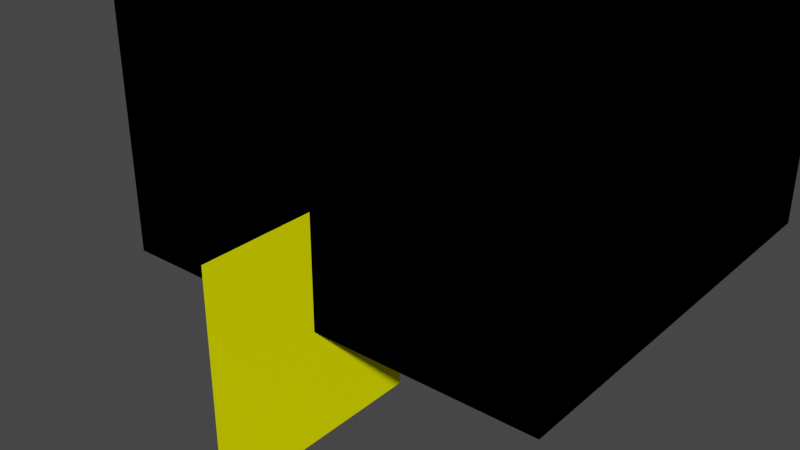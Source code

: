 # Source: VL_1.blend  (saved by Blender 2.91.10; exported with 4.5.12 LTS)
import bpy
from mathutils import Matrix  # noqa: F401  (used for matrix-valued properties, if any)

bpy.ops.wm.read_factory_settings(use_empty=True)
scene = bpy.context.scene
scene.name = 'VL_1'

# ---- collections
col_collection = bpy.data.collections.new('Collection'); scene.collection.children.link(col_collection)
col_collection_2 = bpy.data.collections.new('Collection 2'); col_collection.children.link(col_collection_2)

# ---- materials (node trees are filled in below, after node groups)
mat_material_bc = bpy.data.materials.new('Material bc')
mat_material_bc.alpha_threshold = 0.0
mat_material_bc.use_transparent_shadow = False
mat_material_bc.diffuse_color = (0.8, 0.6524, 0.4355, 1.0)
mat_material_bc.line_color = (0.0, 0.0, 0.0, 1.0)
mat_burner_bc = bpy.data.materials.new('Burner bc')
mat_burner_bc.alpha_threshold = 0.0
mat_burner_bc.use_transparent_shadow = False
mat_burner_bc.diffuse_color = (1.0, 0.0, 0.0, 1.0)
mat_burner_bc.line_color = (0.0, 0.0, 0.0, 1.0)
mat_dummy_color2 = bpy.data.materials.new('Dummy Color2')
mat_dummy_color2.use_transparent_shadow = False
mat_dummy_color2.diffuse_color = (1.0, 1.0, 0.0, 0.05)
mat_open = bpy.data.materials.new('OPEN')
mat_open.use_transparent_shadow = False
mat_open.diffuse_color = (0.2, 0.8, 0.8, 0.05)

# ---- material node trees

# ---- world
world_world = bpy.data.worlds.new('World'); scene.world = world_world
world_world.use_nodes = True; world_world.node_tree.nodes.clear()
_N = world_world.node_tree.nodes; _L = world_world.node_tree.links
n0 = _N.new('ShaderNodeOutputWorld'); n0.name = 'World Output'; n0.location = (300, 300)
n1 = _N.new('ShaderNodeBackground'); n1.name = 'Background'; n1.location = (10, 300)
n1.inputs[0].default_value = (0.05088, 0.05088, 0.05088, 1.0)
_L.new(n1.outputs[0], n0.inputs[0])
n0.is_active_output = True
world_world.color = (0.05088, 0.05088, 0.05088)
world_world.use_sun_shadow = False
world_world.sun_shadow_jitter_overblur = 0.0

# ---- meshes
me_cube = bpy.data.meshes.new('Cube')
me_cube.from_pydata([(1.0, 1.0, 1.0), (1.0, 1.0, -1.0), (1.0, -1.0, 1.0), (1.0, -1.0, -1.0), (-1.0, 1.0, 1.0), (-1.0, 1.0, -1.0), (-1.0, -1.0, 1.0), (-1.0, -1.0, -1.0)], [], [(3, 2, 6, 7), (7, 6, 4, 5), (5, 1, 3, 7), (1, 0, 2, 3), (5, 4, 0, 1), (2, 0, 4, 6)])
_uv = me_cube.uv_layers.new(name='UVMap')
_uv.uv.foreach_set('vector', [0.375, 0.25, 0.625, 0.25, 0.625, 0.5, 0.375, 0.5, 0.375, 0.5, 0.625, 0.5, 0.625, 0.75, 0.375, 0.75, 0.375, 0.75, 0.625, 0.75, 0.625, 1.0, 0.375, 1.0, 0.125, 0.5, 0.375, 0.5, 0.375, 0.75, 0.125, 0.75, 0.625, 0.5, 0.875, 0.5, 0.875, 0.75, 0.625, 0.75, 0.375, 0.75, 0.375, 0.5, 0.875, 0.5, 0.625, 0.5])
me_cube.materials.append(mat_material_bc)
me_cube.use_remesh_preserve_volume = False
me_cube.use_remesh_preserve_attributes = False
me_cube.use_mirror_vertex_groups = False
me_cube.update()
me_cube_002 = bpy.data.meshes.new('Cube.002')
me_cube_002.from_pydata([(1.0, 1.0, 1.0), (1.0, -1.0, 1.0), (-1.0, 1.0, 1.0), (-1.0, -1.0, 1.0)], [], [(0, 2, 3, 1)])
_uv = me_cube_002.uv_layers.new(name='UVMap')
_uv.uv.foreach_set('vector', [0.375, 0.0, 0.625, 0.0, 0.625, 0.25, 0.375, 0.25])
me_cube_002.materials.append(mat_burner_bc)
me_cube_002.use_remesh_preserve_volume = False
me_cube_002.use_remesh_preserve_attributes = False
me_cube_002.use_mirror_vertex_groups = False
me_cube_002.update()
me_plane = bpy.data.meshes.new('Plane')
me_plane.from_pydata([(-1.0, -1.0, 0.0), (1.0, -1.0, 0.0), (-1.0, 1.0, 0.0), (1.0, 1.0, 0.0)], [], [(0, 1, 3, 2)])
_uv = me_plane.uv_layers.new(name='UVMap')
_uv.uv.foreach_set('vector', [0.0, 0.0, 1.0, 0.0, 1.0, 1.0, 0.0, 1.0])
me_plane.materials.append(mat_dummy_color2)
me_plane.use_remesh_fix_poles = True
me_plane.use_remesh_preserve_attributes = False
me_plane.use_mirror_vertex_groups = False
me_plane.update()
me_cube_001 = bpy.data.meshes.new('Cube.001')
me_cube_001.from_pydata([(-1.0, -1.0, -1.0), (-1.0, -1.0, 1.0), (-1.0, 1.0, -1.0), (-1.0, 1.0, 1.0), (1.0, -1.0, -1.0), (1.0, -1.0, 1.0), (1.0, 1.0, -1.0), (1.0, 1.0, 1.0)], [], [(0, 1, 3, 2), (2, 3, 7, 6), (6, 7, 5, 4), (4, 5, 1, 0), (7, 3, 1, 5)])
_uv = me_cube_001.uv_layers.new(name='UVMap')
_uv.uv.foreach_set('vector', [0.375, 0.0, 0.625, 0.0, 0.625, 0.25, 0.375, 0.25, 0.375, 0.25, 0.625, 0.25, 0.625, 0.5, 0.375, 0.5, 0.375, 0.5, 0.625, 0.5, 0.625, 0.75, 0.375, 0.75, 0.375, 0.75, 0.625, 0.75, 0.625, 1.0, 0.375, 1.0, 0.625, 0.5, 0.875, 0.5, 0.875, 0.75, 0.625, 0.75])
me_cube_001.materials.append(mat_open)
me_cube_001.use_remesh_fix_poles = True
me_cube_001.use_remesh_preserve_attributes = False
me_cube_001.use_mirror_vertex_groups = False
me_cube_001.update()

# ---- objects
ob_cube = bpy.data.objects.new('Cube', me_cube)
ob_burner = bpy.data.objects.new('Burner', me_cube_002)
ob_temp_slice = bpy.data.objects.new('Temp slice', me_plane)
ob_domain = bpy.data.objects.new('Domain', me_cube_001)
ob_domain_bcs = bpy.data.objects.new('Domain bcs', me_cube_001)

# ---- transforms, parenting, visibility, modifiers, constraints
ob_cube.location = (0.0, 0.0, 1.0)
ob_cube.lock_rotations_4d = False
ob_cube.empty_display_type = 'ARROWS'
ob_cube.lineart.crease_threshold = 0.0
ob_burner.location = (0.0, 0.0, 1.01)
ob_burner.lock_rotations_4d = False
ob_burner.empty_display_type = 'ARROWS'
ob_burner.lineart.crease_threshold = 0.0
ob_temp_slice.location = (0.0, -2.0, 0.0)
ob_temp_slice.rotation_euler = (-0.0, 1.571, 0.0)
ob_temp_slice.display_type = 'SOLID'
ob_temp_slice.show_wire = True
ob_temp_slice.lineart.crease_threshold = 0.0
ob_domain.location = (0.0, 0.0, 2.0)
ob_domain.scale = (2.0, 2.0, 2.0)
ob_domain.display_type = 'WIRE'
ob_domain.show_wire = True
ob_domain.lineart.crease_threshold = 0.0
ob_domain_bcs.location = (0.0, 0.0, 2.0)
ob_domain_bcs.scale = (2.0, 2.0, 2.0)
ob_domain_bcs.lineart.crease_threshold = 0.0

# ---- collection membership
col_collection.objects.link(ob_cube)
col_collection.objects.link(ob_burner)
col_collection.objects.link(ob_temp_slice)
col_collection_2.objects.link(ob_domain)
col_collection_2.objects.link(ob_domain_bcs)

# ---- scene / render settings (as saved in the file)
scene.frame_start = 1; scene.frame_end = 250; scene.frame_set(1)
scene.render.engine = 'BLENDER_EEVEE_NEXT'
scene.cycles.use_denoising = False
scene.cycles.samples = 128
scene.cycles.sampling_pattern = 'TABULATED_SOBOL'
scene.cycles.use_adaptive_sampling = False
scene.cycles.use_light_tree = False
scene.view_settings.view_transform = 'Filmic'
bpy.context.view_layer.update()

# ---- added for rendering (the .blend has no active camera and no usable light): camera, sun
cam_auto = bpy.data.cameras.new('AutoCamera')
cam_auto.lens = 50.0
cam_auto.sensor_width = 36.0
cam_auto.clip_end = 1000.0
ob_auto_camera = bpy.data.objects.new('AutoCamera', cam_auto)
scene.collection.objects.link(ob_auto_camera)
ob_auto_camera.location = (4.98765, -6.98518, 4.49512)
ob_auto_camera.rotation_euler = (1.09748, -7.21219e-08, 0.694738)
scene.camera = ob_auto_camera
light_auto_sun = bpy.data.lights.new('AutoSun', 'SUN')
light_auto_sun.energy = 3.0
light_auto_sun.angle = 0.0523599
ob_auto_sun = bpy.data.objects.new('AutoSun', light_auto_sun)
scene.collection.objects.link(ob_auto_sun)
ob_auto_sun.rotation_euler = (0.872665, 0.174533, 0.523599)
bpy.context.view_layer.update()
